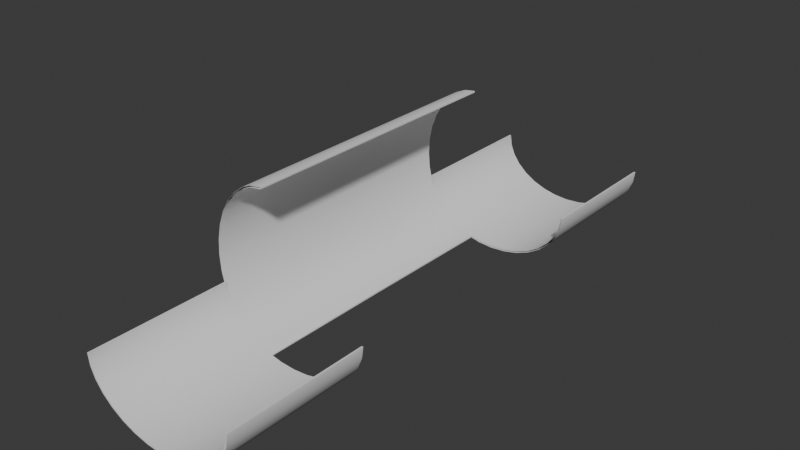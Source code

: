# Source: halfpipeRotLeft.blend  (saved by Blender 4.1.24; exported with 4.5.12 LTS)
import bpy
from mathutils import Matrix  # noqa: F401  (used for matrix-valued properties, if any)

bpy.ops.wm.read_factory_settings(use_empty=True)
scene = bpy.context.scene
scene.name = 'Scene'

# ---- collections
col_collection = bpy.data.collections.new('Collection'); scene.collection.children.link(col_collection)

# ---- world
world_world = bpy.data.worlds.new('World'); scene.world = world_world
world_world.use_nodes = True; world_world.node_tree.nodes.clear()
_N = world_world.node_tree.nodes; _L = world_world.node_tree.links
n0 = _N.new('ShaderNodeOutputWorld'); n0.name = 'World Output'; n0.location = (300, 300)
n1 = _N.new('ShaderNodeBackground'); n1.name = 'Background'; n1.location = (10, 300)
n1.inputs[0].default_value = (0.05088, 0.05088, 0.05088, 1.0)
_L.new(n1.outputs[0], n0.inputs[0])
n0.is_active_output = True
world_world.color = (0.05088, 0.05088, 0.05088)
world_world.use_sun_shadow = False
world_world.sun_shadow_jitter_overblur = 0.0

# ---- meshes
me_cylinder = bpy.data.meshes.new('Cylinder')
me_cylinder.from_pydata([(1.0, 0.0, -1.0), (1.0, 0.0, 1.0), (0.9808, -0.1951, -1.0), (0.9808, -0.1951, 1.0), (0.9239, -0.3827, -1.0), (0.9239, -0.3827, 1.0), (0.8315, -0.5556, -1.0), (0.8315, -0.5556, 1.0), (0.7071, -0.7071, -1.0), (0.7071, -0.7071, 1.0), (0.5556, -0.8315, -1.0), (0.5556, -0.8315, 1.0), (0.3827, -0.9239, -1.0), (0.3827, -0.9239, 1.0), (0.1951, -0.9808, -1.0), (0.1951, -0.9808, 1.0), (0.0, -1.0, -1.0), (0.9808, 0.004776, -1.0), (0.0, -1.0, 1.0), (0.9808, 0.004776, 1.0), (-0.1951, -0.9808, -1.0), (0.9619, -0.1864, -1.0), (0.9619, -0.1864, 1.0), (-0.1951, -0.9808, 1.0), (-0.3827, -0.9239, -1.0), (0.9061, -0.3703, -1.0), (0.9061, -0.3703, 1.0), (-0.3827, -0.9239, 1.0), (0.8155, -0.5397, -1.0), (-0.5556, -0.8315, -1.0), (-0.5556, -0.8315, 1.0), (0.8155, -0.5397, 1.0), (-0.7071, -0.7071, -1.0), (0.6935, -0.6882, -1.0), (-0.7071, -0.7071, 1.0), (0.6935, -0.6882, 1.0), (0.5449, -0.8101, -1.0), (-0.8315, -0.5556, -1.0), (0.5449, -0.8101, 1.0), (-0.8315, -0.5556, 1.0), (-0.9239, -0.3827, -1.0), (0.3753, -0.9006, -1.0), (-0.9239, -0.3827, 1.0), (0.3753, -0.9006, 1.0), (-0.9808, -0.1951, -1.0), (0.1913, -0.9564, -1.0), (-0.9808, -0.1951, 1.0), (0.1913, -0.9564, 1.0), (-1.0, 0.0, -1.0), (0.0, -0.9752, -1.0), (0.0, -0.9752, 1.0), (-1.0, 0.0, 1.0), (-0.1913, -0.9564, -1.0), (0.9992, 0.008225, 1.0), (0.9992, 0.008225, -1.0), (-0.1913, -0.9564, 1.0), (-0.3753, -0.9006, -1.0), (-0.9992, 0.008225, 1.0), (-0.9992, 0.008225, -1.0), (-0.3753, -0.9006, 1.0), (-0.5449, -0.8101, -1.0), (-0.5449, -0.8101, 1.0), (-0.6935, -0.6882, -1.0), (-0.6935, -0.6882, 1.0), (-0.8155, -0.5397, -1.0), (-0.8155, -0.5397, 1.0), (-0.9061, -0.3703, -1.0), (-0.9061, -0.3703, 1.0), (-0.9619, -0.1864, -1.0), (-0.9619, -0.1864, 1.0), (-0.9808, 0.004776, -1.0), (-0.9808, 0.004776, 1.0), (-0.9804, 0.008225, -1.0), (0.9804, 0.008225, -1.0), (-0.9804, 0.008225, 1.0), (0.9804, 0.008225, 1.0), (1.0, 0.0, 0.5), (0.9808, 0.004776, 0.5), (0.9808, -0.1951, 0.5), (0.9239, -0.3827, 0.5), (-0.3827, -0.9239, 0.5), (0.8315, -0.5556, 0.5), (0.1913, -0.9564, 0.5), (-0.8155, -0.5397, 0.5), (-0.9061, -0.3703, 0.5), (-0.1951, -0.9808, 0.5), (0.7071, -0.7071, 0.5), (-0.9239, -0.3827, 0.5), (-0.9808, -0.1951, 0.5), (-0.9619, -0.1864, 0.5), (0.9619, -0.1864, 0.5), (0.8155, -0.5397, 0.5), (0.9061, -0.3703, 0.5), (-0.5556, -0.8315, 0.5), (-1.0, 0.0, 0.5), (0.0, -0.9752, 0.5), (0.5556, -0.8315, 0.5), (-0.9808, 0.004776, 0.5), (-0.1913, -0.9564, 0.5), (0.3827, -0.9239, 0.5), (-0.7071, -0.7071, 0.5), (0.3753, -0.9006, 0.5), (-0.9804, 0.008225, 0.5), (0.6935, -0.6882, 0.5), (0.1951, -0.9808, 0.5), (0.9804, 0.008225, 0.5), (0.0, -1.0, 0.5), (-0.5449, -0.8101, 0.5), (0.5449, -0.8101, 0.5), (-0.3753, -0.9006, 0.5), (-0.8315, -0.5556, 0.5), (-0.6935, -0.6882, 0.5), (0.9992, 0.008225, 0.5), (-0.9992, 0.008225, 0.5), (0.9992, 0.008225, -0.5), (-0.9992, 0.008225, -0.5), (1.0, 0.0, -0.5), (0.9808, 0.004776, -0.5), (0.9808, -0.1951, -0.5), (0.9239, -0.3827, -0.5), (-0.3827, -0.9239, -0.5), (0.8315, -0.5556, -0.5), (0.1913, -0.9564, -0.5), (-0.8155, -0.5397, -0.5), (-0.9061, -0.3703, -0.5), (-0.1951, -0.9808, -0.5), (0.7071, -0.7071, -0.5), (-0.9239, -0.3827, -0.5), (-0.9808, -0.1951, -0.5), (-0.9619, -0.1864, -0.5), (0.9619, -0.1864, -0.5), (0.8155, -0.5397, -0.5), (0.9061, -0.3703, -0.5), (-0.5556, -0.8315, -0.5), (-1.0, 0.0, -0.5), (0.0, -0.9752, -0.5), (0.5556, -0.8315, -0.5), (-0.9808, 0.004776, -0.5), (-0.1913, -0.9564, -0.5), (0.3827, -0.9239, -0.5), (-0.7071, -0.7071, -0.5), (0.3753, -0.9006, -0.5), (-0.9804, 0.008225, -0.5), (0.6935, -0.6882, -0.5), (0.1951, -0.9808, -0.5), (0.9804, 0.008225, -0.5), (0.0, -1.0, -0.5), (-0.5449, -0.8101, -0.5), (0.5449, -0.8101, -0.5), (-0.3753, -0.9006, -0.5), (-0.8315, -0.5556, -0.5), (-0.6935, -0.6882, -0.5), (-0.3291, -0.934, 8.165e-09), (-0.3258, -0.9072, 7.973e-09), (-0.4696, -0.9091, 6.242e-09), (-0.6051, -0.8318, 3.926e-09), (-1.007, 0.9792, -1.664e-08), (-0.7304, -0.705, 1.306e-09), (-1.025, 0.181, -9.944e-09), (-0.7344, 1.584, -1.857e-08), (-0.6134, 1.712, -1.82e-08), (-1.046, 0.7179, -1.485e-08), (-0.8405, -0.5335, -1.518e-09), (-0.6225, 1.736, -1.853e-08), (-0.488, 1.817, -1.759e-08), (-0.4816, 1.791, -1.729e-08), (-0.4636, -0.8828, 6.088e-09), (-0.7191, -0.6826, 1.249e-09), (-0.5963, -0.807, 3.818e-09), (-0.9419, 1.22, -1.794e-08), (-0.3479, 1.846, -1.614e-08), (-1.04, 0.4468, -1.243e-08), (-0.9314, -0.3241, -4.436e-09), (-0.3443, 1.819, -1.586e-08), (-1.028, 0.7129, -1.459e-08), (-0.9995, -0.08463, -7.337e-09), (-0.8538, 1.432, -1.87e-08), (-0.9829, -0.07418, -7.225e-09), (-0.3418, 1.819, -1.583e-08), (-0.3232, -0.9328, 8.227e-09), (-0.8271, -0.5144, -1.519e-09), (-1.042, 0.1756, -1.011e-08), (-0.3234, -0.9067, 7.999e-09), (-1.058, 0.4466, -1.265e-08), (-0.9264, 1.206, -1.762e-08), (-0.9161, -0.309, -4.38e-09), (-0.9899, 0.9692, -1.635e-08), (-0.342, 1.845, -1.606e-08), (-0.746, 1.606, -1.89e-08), (-0.8401, 1.413, -1.837e-08), (-0.3291, -0.934, 0.5), (-0.3258, -0.9072, 0.5), (-0.4696, -0.9091, 0.5), (-0.6051, -0.8318, 0.5), (-1.007, 0.9792, 0.5), (-0.7304, -0.705, 0.5), (-1.025, 0.181, 0.5), (-0.7344, 1.584, 0.5), (-0.6134, 1.712, 0.5), (-1.046, 0.7179, 0.5), (-0.8405, -0.5335, 0.5), (-0.6225, 1.736, 0.5), (-0.488, 1.817, 0.5), (-0.4816, 1.791, 0.5), (-0.4636, -0.8651, 0.5), (-0.7191, -0.6689, 0.5), (-0.5963, -0.7712, 0.5), (-0.9419, 1.22, 0.5), (-0.3479, 1.846, 0.5), (-1.04, 0.4468, 0.5), (-0.9314, -0.3241, 0.5), (-0.3443, 1.819, 0.5), (-1.028, 0.7129, 0.5), (-0.9995, -0.08463, 0.5), (-0.8538, 1.432, 0.5), (-0.9829, -0.07418, 0.5), (-0.3418, 1.819, 0.5), (-0.8271, -0.5144, 0.5), (-1.042, 0.1756, 0.5), (-0.3234, -0.915, 0.5), (-1.058, 0.4466, 0.5), (-0.9264, 1.206, 0.5), (-0.9161, -0.309, 0.5), (-0.9899, 0.9692, 0.5), (-0.746, 1.606, 0.5), (-0.8401, 1.413, 0.5), (-0.3232, -0.9328, 0.5), (-0.342, 1.845, 0.5), (-0.3179, -0.9407, -0.5002), (-0.342, 1.845, -0.5), (-0.3291, -0.934, -0.5), (-0.3206, -0.9151, -0.5002), (-0.4696, -0.9091, -0.5), (-0.6051, -0.8318, -0.5), (-1.007, 0.9792, -0.5), (-0.7304, -0.705, -0.5), (-1.025, 0.181, -0.5), (-0.7344, 1.584, -0.5), (-0.6134, 1.712, -0.5), (-1.046, 0.7179, -0.5), (-0.8405, -0.5335, -0.5), (-0.6225, 1.736, -0.5), (-0.488, 1.817, -0.5), (-0.4816, 1.791, -0.5), (-0.4591, -0.8648, -0.502), (-0.7191, -0.6624, -0.5), (-0.5963, -0.7712, -0.5), (-0.9419, 1.22, -0.5), (-0.3479, 1.846, -0.5), (-1.04, 0.4468, -0.5), (-0.9314, -0.3241, -0.5), (-0.3443, 1.819, -0.5), (-1.028, 0.7129, -0.5), (-0.9995, -0.08463, -0.5), (-0.8538, 1.432, -0.5), (-0.9829, -0.07418, -0.5), (-0.3418, 1.819, -0.5), (-0.8271, -0.5144, -0.5), (-1.042, 0.1756, -0.5), (-0.3181, -0.9146, -0.5002), (-1.058, 0.4466, -0.5), (-0.9264, 1.206, -0.5), (-0.9161, -0.309, -0.5), (-0.9899, 0.9692, -0.5), (-0.746, 1.606, -0.5), (-0.8401, 1.413, -0.5)], [], [(116, 0, 54, 114), (76, 1, 3, 78), (78, 3, 5, 79), (79, 5, 7, 81), (81, 7, 9, 86), (86, 9, 11, 96), (96, 11, 13, 99), (99, 13, 15, 104), (104, 15, 18, 106), (106, 18, 23, 85), (85, 23, 27, 80), (80, 27, 30, 93), (93, 30, 34, 100), (100, 34, 39, 110), (110, 39, 42, 87), (87, 42, 46, 88), (88, 46, 51, 94), (94, 51, 57, 113), (57, 51, 46, 42, 39, 34, 30, 27, 23, 18, 15, 13, 11, 9, 7, 5, 3, 1, 53, 75, 19, 22, 26, 31, 35, 38, 43, 47, 50, 55, 59, 61, 63, 65, 67, 69, 71, 74), (73, 54, 0, 2, 4, 6, 8, 10, 12, 14, 16, 20, 24, 29, 32, 37, 40, 44, 48, 58, 72, 70, 68, 66, 64, 62, 60, 56, 52, 49, 45, 41, 36, 33, 28, 25, 21, 17), (113, 57, 74, 102), (145, 114, 54, 73), (77, 19, 75, 105), (117, 17, 21, 130), (132, 130, 21, 25), (131, 132, 25, 28), (91, 103, 35, 31), (143, 33, 36, 148), (141, 148, 36, 41), (122, 141, 41, 45), (82, 95, 50, 47), (95, 98, 55, 50), (149, 138, 52, 56), (147, 149, 56, 60), (147, 60, 62, 151), (83, 65, 63, 111), (84, 67, 65, 83), (124, 66, 68, 129), (97, 71, 69, 89), (142, 137, 70, 72), (1, 76, 112, 53), (75, 53, 112, 105), (19, 77, 90, 22), (26, 22, 90, 92), (31, 26, 92, 91), (35, 103, 108, 38), (43, 38, 108, 101), (47, 43, 101, 82), (59, 55, 98, 109), (61, 59, 109, 107), (61, 107, 111, 63), (67, 84, 89, 69), (74, 71, 97, 102), (0, 116, 118, 2), (2, 118, 119, 4), (4, 119, 121, 6), (6, 121, 126, 8), (8, 126, 136, 10), (10, 136, 139, 12), (12, 139, 144, 14), (14, 144, 146, 16), (16, 146, 125, 20), (20, 125, 120, 24), (24, 120, 133, 29), (29, 133, 140, 32), (32, 140, 150, 37), (37, 150, 127, 40), (40, 127, 128, 44), (44, 128, 134, 48), (48, 134, 115, 58), (58, 115, 142, 72), (17, 117, 145, 73), (28, 33, 143, 131), (45, 49, 135, 122), (49, 52, 138, 135), (64, 123, 151, 62), (66, 124, 123, 64), (70, 137, 129, 68), (216, 211, 173, 178), (251, 173, 165, 243), (198, 160, 165, 203), (238, 160, 159, 237), (237, 159, 189, 265), (221, 184, 189, 225), (221, 223, 186, 184), (223, 212, 174, 186), (249, 252, 174, 171), (236, 249, 171, 158), (196, 215, 177, 158), (215, 222, 185, 177), (217, 180, 185, 222), (245, 257, 180, 167), (205, 206, 168, 167), (206, 204, 166, 168), (191, 153, 166, 204), (231, 153, 182, 259), (219, 226, 179, 182), (229, 187, 178, 256), (248, 170, 187, 229), (242, 164, 170, 248), (241, 163, 164, 242), (264, 188, 163, 241), (254, 176, 188, 264), (247, 169, 176, 254), (234, 156, 169, 247), (239, 161, 156, 234), (260, 183, 161, 239), (258, 181, 183, 260), (253, 175, 181, 258), (250, 172, 175, 253), (240, 162, 172, 250), (235, 157, 162, 240), (233, 155, 157, 235), (232, 154, 155, 233), (230, 152, 154, 232), (190, 152, 179, 226), (173, 211, 203, 165), (160, 198, 197, 159), (159, 197, 225, 189), (171, 174, 212, 209), (158, 171, 209, 196), (167, 180, 217, 205), (153, 191, 219, 182), (187, 227, 216, 178), (170, 208, 227, 187), (164, 202, 208, 170), (163, 201, 202, 164), (188, 224, 201, 163), (176, 214, 224, 188), (169, 207, 214, 176), (156, 194, 207, 169), (161, 199, 194, 156), (183, 220, 199, 161), (181, 218, 220, 183), (175, 213, 218, 181), (172, 210, 213, 175), (162, 200, 210, 172), (157, 195, 200, 162), (155, 193, 195, 157), (154, 192, 193, 155), (152, 190, 192, 154), (178, 173, 251, 256), (160, 238, 243, 165), (184, 261, 265, 189), (184, 186, 263, 261), (186, 174, 252, 263), (158, 177, 255, 236), (177, 185, 262, 255), (180, 257, 262, 185), (167, 168, 246, 245), (168, 166, 244, 246), (153, 231, 244, 166), (182, 179, 228, 259), (152, 230, 228, 179)])
me_cylinder.polygons.foreach_set('use_smooth', [True] * 154)
_k = set([(0, 2), (0, 54), (1, 3), (1, 53), (2, 4), (3, 5), (4, 6), (5, 7), (6, 8), (7, 9), (8, 10), (9, 11), (10, 12), (11, 13), (12, 14), (13, 15), (14, 16), (15, 18), (16, 20), (17, 21), (17, 73), (18, 23), (19, 22), (19, 75), (20, 24), (21, 25), (22, 26), (23, 27), (24, 29), (25, 28), (26, 31), (27, 30), (28, 33), (29, 32), (30, 34), (31, 35), (32, 37), (33, 36), (34, 39), (35, 38), (36, 41), (37, 40), (38, 43), (39, 42), (40, 44), (41, 45), (42, 46), (43, 47), (44, 48), (45, 49), (46, 51), (47, 50), (48, 58), (49, 52), (50, 55), (51, 57), (52, 56), (53, 75), (53, 112), (54, 73), (54, 114), (55, 59), (56, 60), (57, 74), (57, 113), (58, 72), (58, 115), (59, 61), (60, 62), (61, 63), (62, 64), (63, 65), (64, 66), (65, 67), (66, 68), (67, 69), (68, 70), (69, 71), (70, 72), (71, 74), (72, 142), (73, 145), (74, 102), (75, 105), (178, 216), (178, 256), (179, 226), (179, 228), (182, 219), (182, 259), (187, 227), (187, 229)])
me_cylinder.attributes.new('sharp_edge', 'BOOLEAN', 'EDGE').data.foreach_set('value', [ (min(e.vertices), max(e.vertices)) in _k for e in me_cylinder.edges])
_uv = me_cylinder.uv_layers.new(name='UVMap')
_uv.uv.foreach_set('vector', [0.75, 0.625, 0.75, 0.5, 0.7513, 0.5, 0.7513, 0.625, 0.75, 0.875, 0.75, 1.0, 0.7188, 1.0, 0.7188, 0.875, 0.7188, 0.875, 0.7188, 1.0, 0.6875, 1.0, 0.6875, 0.875, 0.6875, 0.875, 0.6875, 1.0, 0.6562, 1.0, 0.6562, 0.875, 0.6562, 0.875, 0.6562, 1.0, 0.625, 1.0, 0.625, 0.875, 0.625, 0.875, 0.625, 1.0, 0.5938, 1.0, 0.5938, 0.875, 0.5938, 0.875, 0.5938, 1.0, 0.5625, 1.0, 0.5625, 0.875, 0.5625, 0.875, 0.5625, 1.0, 0.5312, 1.0, 0.5312, 0.875, 0.5312, 0.875, 0.5312, 1.0, 0.5, 1.0, 0.5, 0.875, 0.5, 0.875, 0.5, 1.0, 0.4688, 1.0, 0.4688, 0.875, 0.4688, 0.875, 0.4688, 1.0, 0.4375, 1.0, 0.4375, 0.875, 0.4375, 0.875, 0.4375, 1.0, 0.4062, 1.0, 0.4062, 0.875, 0.4062, 0.875, 0.4062, 1.0, 0.375, 1.0, 0.375, 0.875, 0.375, 0.875, 0.375, 1.0, 0.3438, 1.0, 0.3438, 0.875, 0.3438, 0.875, 0.3438, 1.0, 0.3125, 1.0, 0.3125, 0.875, 0.3125, 0.875, 0.3125, 1.0, 0.2812, 1.0, 0.2812, 0.875, 0.2812, 0.875, 0.2812, 1.0, 0.25, 1.0, 0.25, 0.875, 0.25, 0.875, 0.25, 1.0, 0.2487, 1.0, 0.2487, 0.875, 0.01019, 0.252, 0.01, 0.25, 0.01461, 0.2032, 0.02827, 0.1582, 0.05045, 0.1167, 0.08029, 0.08029, 0.1167, 0.05045, 0.1582, 0.02827, 0.2032, 0.01461, 0.25, 0.01, 0.2968, 0.01461, 0.3418, 0.02827, 0.3833, 0.05045, 0.4197, 0.08029, 0.4496, 0.1167, 0.4717, 0.1582, 0.4854, 0.2032, 0.49, 0.25, 0.4898, 0.252, 0.4853, 0.252, 0.4854, 0.2511, 0.4809, 0.2053, 0.4675, 0.1611, 0.4457, 0.1205, 0.4164, 0.08483, 0.3808, 0.05558, 0.3401, 0.03385, 0.2959, 0.02047, 0.25, 0.01595, 0.2041, 0.02047, 0.1599, 0.03385, 0.1192, 0.05558, 0.08356, 0.08483, 0.05428, 0.1205, 0.03253, 0.1611, 0.01914, 0.2053, 0.01462, 0.2511, 0.0147, 0.252, 0.9853, 0.252, 0.9898, 0.252, 0.99, 0.25, 0.9854, 0.2032, 0.9717, 0.1582, 0.9496, 0.1167, 0.9197, 0.08029, 0.8833, 0.05045, 0.8418, 0.02827, 0.7968, 0.01461, 0.75, 0.01, 0.7032, 0.01461, 0.6582, 0.02827, 0.6167, 0.05045, 0.5803, 0.08029, 0.5504, 0.1167, 0.5283, 0.1582, 0.5146, 0.2032, 0.51, 0.25, 0.5102, 0.252, 0.5147, 0.252, 0.5146, 0.2511, 0.5191, 0.2053, 0.5325, 0.1611, 0.5543, 0.1205, 0.5836, 0.08483, 0.6192, 0.05558, 0.6599, 0.03385, 0.7041, 0.02047, 0.75, 0.01595, 0.7959, 0.02047, 0.8401, 0.03385, 0.8808, 0.05558, 0.9164, 0.08483, 0.9457, 0.1205, 0.9675, 0.1611, 0.9809, 0.2053, 0.9854, 0.2511, 0.1402, 0.5, 0.1402, 0.5, 0.1422, 0.5, 0.1422, 0.5, 0.3578, 0.5, 0.3598, 0.5, 0.3598, 0.5, 0.3578, 0.5, 0.75, 0.875, 0.75, 1.0, 0.7506, 1.0, 0.7506, 0.875, 0.75, 0.625, 0.75, 0.5, 0.7188, 0.5, 0.7188, 0.625, 0.6875, 0.625, 0.7188, 0.625, 0.7188, 0.5, 0.6875, 0.5, 0.6562, 0.625, 0.6875, 0.625, 0.6875, 0.5, 0.6562, 0.5, 0.6562, 0.875, 0.625, 0.875, 0.625, 1.0, 0.6562, 1.0, 0.625, 0.625, 0.625, 0.5, 0.5938, 0.5, 0.5938, 0.625, 0.5625, 0.625, 0.5938, 0.625, 0.5938, 0.5, 0.5625, 0.5, 0.5312, 0.625, 0.5625, 0.625, 0.5625, 0.5, 0.5312, 0.5, 0.5312, 0.875, 0.5, 0.875, 0.5, 1.0, 0.5312, 1.0, 0.5, 0.875, 0.4688, 0.875, 0.4688, 1.0, 0.5, 1.0, 0.4375, 0.625, 0.4688, 0.625, 0.4688, 0.5, 0.4375, 0.5, 0.4062, 0.625, 0.4375, 0.625, 0.4375, 0.5, 0.4062, 0.5, 0.4062, 0.625, 0.4062, 0.5, 0.375, 0.5, 0.375, 0.625, 0.3438, 0.875, 0.3438, 1.0, 0.375, 1.0, 0.375, 0.875, 0.3125, 0.875, 0.3125, 1.0, 0.3438, 1.0, 0.3438, 0.875, 0.3125, 0.625, 0.3125, 0.5, 0.2812, 0.5, 0.2812, 0.625, 0.25, 0.875, 0.25, 1.0, 0.2812, 1.0, 0.2812, 0.875, 0.2494, 0.625, 0.25, 0.625, 0.25, 0.5, 0.2494, 0.5, 0.75, 1.0, 0.75, 0.875, 0.7513, 0.875, 0.7513, 1.0, 0.3578, 0.5, 0.3598, 0.5, 0.3598, 0.5, 0.3578, 0.5, 0.75, 1.0, 0.75, 0.875, 0.7188, 0.875, 0.7188, 1.0, 0.6875, 1.0, 0.7188, 1.0, 0.7188, 0.875, 0.6875, 0.875, 0.6562, 1.0, 0.6875, 1.0, 0.6875, 0.875, 0.6562, 0.875, 0.625, 1.0, 0.625, 0.875, 0.5938, 0.875, 0.5938, 1.0, 0.5625, 1.0, 0.5938, 1.0, 0.5938, 0.875, 0.5625, 0.875, 0.5312, 1.0, 0.5625, 1.0, 0.5625, 0.875, 0.5312, 0.875, 0.4375, 1.0, 0.4688, 1.0, 0.4688, 0.875, 0.4375, 0.875, 0.4062, 1.0, 0.4375, 1.0, 0.4375, 0.875, 0.4062, 0.875, 0.4062, 1.0, 0.4062, 0.875, 0.375, 0.875, 0.375, 1.0, 0.3125, 1.0, 0.3125, 0.875, 0.2812, 0.875, 0.2812, 1.0, 0.2494, 1.0, 0.25, 1.0, 0.25, 0.875, 0.2494, 0.875, 0.75, 0.5, 0.75, 0.625, 0.7188, 0.625, 0.7188, 0.5, 0.7188, 0.5, 0.7188, 0.625, 0.6875, 0.625, 0.6875, 0.5, 0.6875, 0.5, 0.6875, 0.625, 0.6562, 0.625, 0.6562, 0.5, 0.6562, 0.5, 0.6562, 0.625, 0.625, 0.625, 0.625, 0.5, 0.625, 0.5, 0.625, 0.625, 0.5938, 0.625, 0.5938, 0.5, 0.5938, 0.5, 0.5938, 0.625, 0.5625, 0.625, 0.5625, 0.5, 0.5625, 0.5, 0.5625, 0.625, 0.5312, 0.625, 0.5312, 0.5, 0.5312, 0.5, 0.5312, 0.625, 0.5, 0.625, 0.5, 0.5, 0.5, 0.5, 0.5, 0.625, 0.4688, 0.625, 0.4688, 0.5, 0.4688, 0.5, 0.4688, 0.625, 0.4375, 0.625, 0.4375, 0.5, 0.4375, 0.5, 0.4375, 0.625, 0.4062, 0.625, 0.4062, 0.5, 0.4062, 0.5, 0.4062, 0.625, 0.375, 0.625, 0.375, 0.5, 0.375, 0.5, 0.375, 0.625, 0.3438, 0.625, 0.3438, 0.5, 0.3438, 0.5, 0.3438, 0.625, 0.3125, 0.625, 0.3125, 0.5, 0.3125, 0.5, 0.3125, 0.625, 0.2812, 0.625, 0.2812, 0.5, 0.2812, 0.5, 0.2812, 0.625, 0.25, 0.625, 0.25, 0.5, 0.25, 0.5, 0.25, 0.625, 0.2487, 0.625, 0.2487, 0.5, 0.1402, 0.5, 0.1402, 0.5, 0.1422, 0.5, 0.1422, 0.5, 0.75, 0.5, 0.75, 0.625, 0.7506, 0.625, 0.7506, 0.5, 0.6562, 0.5, 0.625, 0.5, 0.625, 0.625, 0.6562, 0.625, 0.5312, 0.5, 0.5, 0.5, 0.5, 0.625, 0.5312, 0.625, 0.5, 0.5, 0.4688, 0.5, 0.4688, 0.625, 0.5, 0.625, 0.3438, 0.5, 0.3438, 0.625, 0.375, 0.625, 0.375, 0.5, 0.3125, 0.5, 0.3125, 0.625, 0.3438, 0.625, 0.3438, 0.5, 0.25, 0.5, 0.25, 0.625, 0.2812, 0.625, 0.2812, 0.5, 0.2494, 0.875, 0.25, 0.875, 0.25, 0.75, 0.2494, 0.75, 0.25, 0.625, 0.25, 0.75, 0.2812, 0.75, 0.2812, 0.625, 0.3125, 0.875, 0.3125, 0.75, 0.2812, 0.75, 0.2812, 0.875, 0.3125, 0.625, 0.3125, 0.75, 0.3438, 0.75, 0.3438, 0.625, 0.3438, 0.625, 0.3438, 0.75, 0.375, 0.75, 0.375, 0.625, 0.4062, 0.875, 0.4062, 0.75, 0.375, 0.75, 0.375, 0.875, 0.4062, 0.875, 0.4375, 0.875, 0.4375, 0.75, 0.4062, 0.75, 0.4375, 0.875, 0.4688, 0.875, 0.4688, 0.75, 0.4375, 0.75, 0.5, 0.625, 0.4688, 0.625, 0.4688, 0.75, 0.5, 0.75, 0.5312, 0.625, 0.5, 0.625, 0.5, 0.75, 0.5312, 0.75, 0.5312, 0.875, 0.5625, 0.875, 0.5625, 0.75, 0.5312, 0.75, 0.5625, 0.875, 0.5938, 0.875, 0.5938, 0.75, 0.5625, 0.75, 0.625, 0.875, 0.625, 0.75, 0.5938, 0.75, 0.5938, 0.875, 0.6562, 0.625, 0.625, 0.625, 0.625, 0.75, 0.6562, 0.75, 0.6562, 0.875, 0.6875, 0.875, 0.6875, 0.75, 0.6562, 0.75, 0.6875, 0.875, 0.7188, 0.875, 0.7188, 0.75, 0.6875, 0.75, 0.75, 0.875, 0.75, 0.75, 0.7188, 0.75, 0.7188, 0.875, 0.75, 0.625, 0.75, 0.75, 0.7506, 0.75, 0.7506, 0.625, 0.3578, 0.5, 0.3598, 0.5, 0.3598, 0.5, 0.3578, 0.5, 0.1402, 0.5, 0.1402, 0.5, 0.1422, 0.5, 0.1422, 0.5, 0.25, 0.625, 0.25, 0.75, 0.2487, 0.75, 0.2487, 0.625, 0.2812, 0.625, 0.2812, 0.75, 0.25, 0.75, 0.25, 0.625, 0.3125, 0.625, 0.3125, 0.75, 0.2812, 0.75, 0.2812, 0.625, 0.3438, 0.625, 0.3438, 0.75, 0.3125, 0.75, 0.3125, 0.625, 0.375, 0.625, 0.375, 0.75, 0.3438, 0.75, 0.3438, 0.625, 0.4062, 0.625, 0.4062, 0.75, 0.375, 0.75, 0.375, 0.625, 0.4375, 0.625, 0.4375, 0.75, 0.4062, 0.75, 0.4062, 0.625, 0.4688, 0.625, 0.4688, 0.75, 0.4375, 0.75, 0.4375, 0.625, 0.5, 0.625, 0.5, 0.75, 0.4688, 0.75, 0.4688, 0.625, 0.5312, 0.625, 0.5312, 0.75, 0.5, 0.75, 0.5, 0.625, 0.5625, 0.625, 0.5625, 0.75, 0.5312, 0.75, 0.5312, 0.625, 0.5938, 0.625, 0.5938, 0.75, 0.5625, 0.75, 0.5625, 0.625, 0.625, 0.625, 0.625, 0.75, 0.5938, 0.75, 0.5938, 0.625, 0.6562, 0.625, 0.6562, 0.75, 0.625, 0.75, 0.625, 0.625, 0.6875, 0.625, 0.6875, 0.75, 0.6562, 0.75, 0.6562, 0.625, 0.7188, 0.625, 0.7188, 0.75, 0.6875, 0.75, 0.6875, 0.625, 0.75, 0.625, 0.75, 0.75, 0.7188, 0.75, 0.7188, 0.625, 0.75, 0.875, 0.75, 0.75, 0.7513, 0.75, 0.7513, 0.875, 0.25, 0.75, 0.25, 0.875, 0.2812, 0.875, 0.2812, 0.75, 0.3125, 0.75, 0.3125, 0.875, 0.3438, 0.875, 0.3438, 0.75, 0.3438, 0.75, 0.3438, 0.875, 0.375, 0.875, 0.375, 0.75, 0.5, 0.75, 0.4688, 0.75, 0.4688, 0.875, 0.5, 0.875, 0.5312, 0.75, 0.5, 0.75, 0.5, 0.875, 0.5312, 0.875, 0.6562, 0.75, 0.625, 0.75, 0.625, 0.875, 0.6562, 0.875, 0.75, 0.75, 0.75, 0.875, 0.7506, 0.875, 0.7506, 0.75, 0.1402, 0.5, 0.1402, 0.5, 0.1422, 0.5, 0.1422, 0.5, 0.25, 0.75, 0.25, 0.875, 0.2487, 0.875, 0.2487, 0.75, 0.2812, 0.75, 0.2812, 0.875, 0.25, 0.875, 0.25, 0.75, 0.3125, 0.75, 0.3125, 0.875, 0.2812, 0.875, 0.2812, 0.75, 0.3438, 0.75, 0.3438, 0.875, 0.3125, 0.875, 0.3125, 0.75, 0.375, 0.75, 0.375, 0.875, 0.3438, 0.875, 0.3438, 0.75, 0.4062, 0.75, 0.4062, 0.875, 0.375, 0.875, 0.375, 0.75, 0.4375, 0.75, 0.4375, 0.875, 0.4062, 0.875, 0.4062, 0.75, 0.4688, 0.75, 0.4688, 0.875, 0.4375, 0.875, 0.4375, 0.75, 0.5, 0.75, 0.5, 0.875, 0.4688, 0.875, 0.4688, 0.75, 0.5312, 0.75, 0.5312, 0.875, 0.5, 0.875, 0.5, 0.75, 0.5625, 0.75, 0.5625, 0.875, 0.5312, 0.875, 0.5312, 0.75, 0.5938, 0.75, 0.5938, 0.875, 0.5625, 0.875, 0.5625, 0.75, 0.625, 0.75, 0.625, 0.875, 0.5938, 0.875, 0.5938, 0.75, 0.6562, 0.75, 0.6562, 0.875, 0.625, 0.875, 0.625, 0.75, 0.6875, 0.75, 0.6875, 0.875, 0.6562, 0.875, 0.6562, 0.75, 0.7188, 0.75, 0.7188, 0.875, 0.6875, 0.875, 0.6875, 0.75, 0.75, 0.75, 0.75, 0.875, 0.7188, 0.875, 0.7188, 0.75, 0.2494, 0.75, 0.25, 0.75, 0.25, 0.625, 0.2494, 0.625, 0.3125, 0.75, 0.3125, 0.625, 0.2812, 0.625, 0.2812, 0.75, 0.4062, 0.75, 0.4062, 0.625, 0.375, 0.625, 0.375, 0.75, 0.4062, 0.75, 0.4375, 0.75, 0.4375, 0.625, 0.4062, 0.625, 0.4375, 0.75, 0.4688, 0.75, 0.4688, 0.625, 0.4375, 0.625, 0.5312, 0.75, 0.5625, 0.75, 0.5625, 0.625, 0.5312, 0.625, 0.5625, 0.75, 0.5938, 0.75, 0.5938, 0.625, 0.5625, 0.625, 0.625, 0.75, 0.625, 0.625, 0.5938, 0.625, 0.5938, 0.75, 0.6562, 0.75, 0.6875, 0.75, 0.6875, 0.625, 0.6562, 0.625, 0.6875, 0.75, 0.7188, 0.75, 0.7188, 0.625, 0.6875, 0.625, 0.75, 0.75, 0.75, 0.625, 0.7188, 0.625, 0.7188, 0.75, 0.3578, 0.5, 0.3598, 0.5, 0.3598, 0.5, 0.3578, 0.5, 0.75, 0.75, 0.75, 0.625, 0.7513, 0.625, 0.7513, 0.75])
me_cylinder.update()

# ---- objects
ob_cylinder = bpy.data.objects.new('Cylinder', me_cylinder)

# ---- transforms, parenting, visibility, modifiers, constraints
ob_cylinder.location = (0.0, 0.0, 10.17)
ob_cylinder.rotation_euler = (1.571, 0.0, 0.0)
ob_cylinder.scale = (13.9, 10.0, 50.0)

# ---- collection membership
col_collection.objects.link(ob_cylinder)

# ---- scene / render settings (as saved in the file)
scene.frame_start = 1; scene.frame_end = 250; scene.frame_set(1)
scene.render.engine = 'BLENDER_EEVEE_NEXT'
scene.cycles.sampling_pattern = 'TABULATED_SOBOL'
scene.eevee.ray_tracing_options.trace_max_roughness = 0.0
bpy.context.view_layer.update()

# ---- added for rendering (the .blend has no active camera and no usable light): camera, sun
cam_auto = bpy.data.cameras.new('AutoCamera')
cam_auto.lens = 50.0
cam_auto.sensor_width = 36.0
cam_auto.clip_end = 1750.96
ob_auto_camera = bpy.data.objects.new('AutoCamera', cam_auto)
scene.collection.objects.link(ob_auto_camera)
ob_auto_camera.location = (99.3682, -119.725, 94.2153)
ob_auto_camera.rotation_euler = (1.09748, -7.21219e-08, 0.694738)
scene.camera = ob_auto_camera
light_auto_sun = bpy.data.lights.new('AutoSun', 'SUN')
light_auto_sun.energy = 3.0
light_auto_sun.angle = 0.0523599
ob_auto_sun = bpy.data.objects.new('AutoSun', light_auto_sun)
scene.collection.objects.link(ob_auto_sun)
ob_auto_sun.rotation_euler = (0.872665, 0.174533, 0.523599)
bpy.context.view_layer.update()
